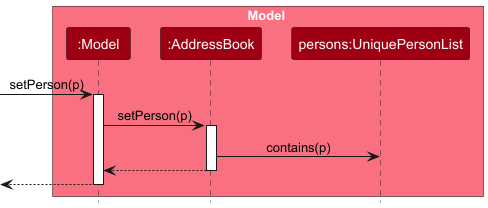

The diagram above was rendered by PlantUML. Its source (embedded in the PNG):
@startuml
!include style.puml
skinparam ArrowFontStyle plain

box Model MODEL_COLOR_T1
participant ":Model" as Model MODEL_COLOR
participant ":AddressBook" as AddressBook MODEL_COLOR
participant "persons:UniquePersonList" as UniquePersonList MODEL_COLOR
end box

[-> Model : setPerson(p)
activate Model

Model -> AddressBook : setPerson(p)
activate AddressBook

AddressBook -> UniquePersonList : contains(p)
AddressBook --> Model
deactivate AddressBook

[<-- Model
deactivate Model

@enduml